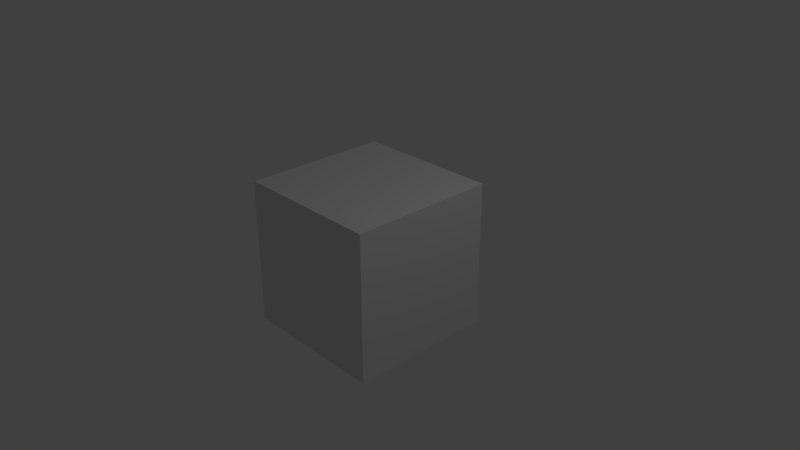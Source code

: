 # Source: blenderVE.blend  (saved by Blender 2.78.0; exported with 4.5.12 LTS)
import bpy
from mathutils import Matrix  # noqa: F401  (used for matrix-valued properties, if any)

bpy.ops.wm.read_factory_settings(use_empty=True)
scene = bpy.context.scene
scene.name = 'Scene'

# ---- collections
col_collection_1 = bpy.data.collections.new('Collection 1'); scene.collection.children.link(col_collection_1)

# ---- materials (node trees are filled in below, after node groups)
mat_material = bpy.data.materials.new('Material')
mat_material.alpha_threshold = 0.0
mat_material.use_transparent_shadow = False
mat_material.roughness = 0.5
mat_material.line_color = (0.0, 0.0, 0.0, 1.0)

# ---- material node trees

# ---- world
world_world = bpy.data.worlds.new('World'); scene.world = world_world
world_world.color = (0.05088, 0.05088, 0.05088)
world_world.use_sun_shadow = False
world_world.sun_shadow_jitter_overblur = 0.0
world_world.cycles.sampling_method = 'MANUAL'

# ---- cameras
cam_camera = bpy.data.cameras.new('Camera')
cam_camera.clip_end = 100.0
cam_camera.lens = 35.0
cam_camera.sensor_width = 32.0
cam_camera.sensor_height = 18.0
cam_camera.ortho_scale = 7.314
cam_camera.dof.focus_distance = 0.0
cam_camera.dof.aperture_fstop = 128.0

# ---- lights
light_lamp = bpy.data.lights.new('Lamp', 'POINT')
light_lamp.transmission_factor = 0.0
light_lamp.cutoff_distance = 30.0
light_lamp.energy = 100.0
light_lamp.shadow_buffer_clip_start = 1.001
light_lamp.shadow_soft_size = 0.1
light_lamp.shadow_maximum_resolution = 0.006
light_lamp.use_absolute_resolution = True

# ---- meshes
me_cube = bpy.data.meshes.new('Cube')
me_cube.from_pydata([(1.0, 1.0, -1.0), (1.0, -1.0, -1.0), (-1.0, -1.0, -1.0), (-1.0, 1.0, -1.0), (1.0, 1.0, 1.0), (1.0, -1.0, 1.0), (-1.0, -1.0, 1.0), (-1.0, 1.0, 1.0)], [], [(0, 1, 2, 3), (4, 7, 6, 5), (0, 4, 5, 1), (1, 5, 6, 2), (2, 6, 7, 3), (4, 0, 3, 7)])
me_cube.materials.append(mat_material)
me_cube.use_remesh_preserve_volume = False
me_cube.use_remesh_preserve_attributes = False
me_cube.use_mirror_vertex_groups = False
me_cube.update()

# ---- objects
ob_cube = bpy.data.objects.new('Cube', me_cube)
ob_lamp = bpy.data.objects.new('Lamp', light_lamp)
ob_camera = bpy.data.objects.new('Camera', cam_camera)

# ---- transforms, parenting, visibility, modifiers, constraints
ob_cube.location = (0.0, 0.0, 0.0)
ob_cube.lock_rotations_4d = False
ob_cube.empty_display_type = 'ARROWS'
ob_cube.lineart.crease_threshold = 0.0
ob_lamp.location = (4.076, 1.005, 5.904)
ob_lamp.rotation_euler = (0.6503, 0.05522, 1.866)
ob_lamp.lock_rotations_4d = False
ob_lamp.empty_display_type = 'ARROWS'
ob_lamp.color = (0.0, 0.0, 0.0, 0.0)
ob_lamp.lineart.crease_threshold = 0.0
ob_camera.location = (7.481, -6.508, 5.344)
ob_camera.rotation_euler = (1.109, 0.0, 0.8149)
ob_camera.lock_rotations_4d = False
ob_camera.empty_display_type = 'ARROWS'
ob_camera.color = (0.0, 0.0, 0.0, 0.0)
ob_camera.display_type = 'WIRE'
ob_camera.lineart.crease_threshold = 0.0

# ---- collection membership
col_collection_1.objects.link(ob_cube)
col_collection_1.objects.link(ob_lamp)
col_collection_1.objects.link(ob_camera)

# ---- scene / render settings (as saved in the file)
scene.camera = ob_camera
scene.frame_start = 1; scene.frame_end = 250; scene.frame_set(1)
scene.render.engine = 'BLENDER_EEVEE_NEXT'
scene.render.resolution_percentage = 50
scene.render.dither_intensity = 0.0
scene.cycles.use_denoising = False
scene.cycles.samples = 128
scene.cycles.sampling_pattern = 'TABULATED_SOBOL'
scene.cycles.light_sampling_threshold = 0.0
scene.cycles.use_adaptive_sampling = False
scene.cycles.use_light_tree = False
scene.cycles.blur_glossy = 0.0
scene.cycles.sample_clamp_indirect = 0.0
scene.view_settings.view_transform = 'Standard'
bpy.context.view_layer.update()
